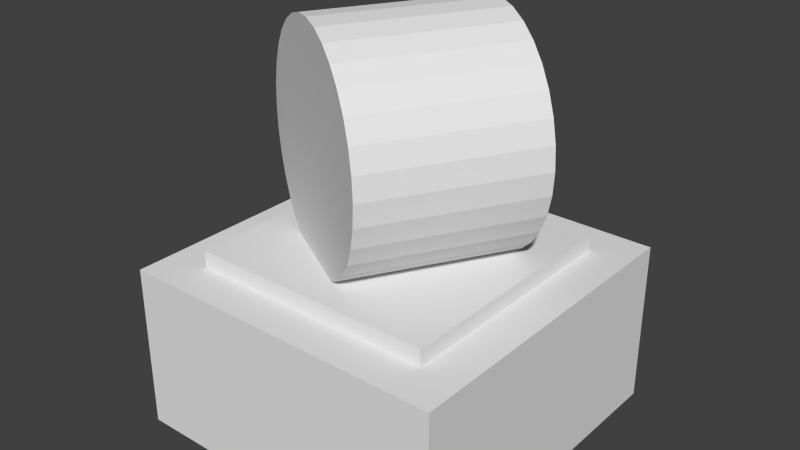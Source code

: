 # Source: observatory.blend  (saved by Blender 2.75.0; exported with 4.5.12 LTS)
import bpy
from mathutils import Matrix  # noqa: F401  (used for matrix-valued properties, if any)

bpy.ops.wm.read_factory_settings(use_empty=True)
scene = bpy.context.scene
scene.name = 'Scene'

# ---- collections
col_collection_1 = bpy.data.collections.new('Collection 1'); scene.collection.children.link(col_collection_1)

# ---- materials (node trees are filled in below, after node groups)
mat_material = bpy.data.materials.new('Material')
mat_material.alpha_threshold = 0.0
mat_material.use_transparent_shadow = False
mat_material.roughness = 0.5
mat_material.line_color = (0.0, 0.0, 0.0, 1.0)

# ---- material node trees

# ---- world
world_world = bpy.data.worlds.new('World'); scene.world = world_world
world_world.color = (0.05088, 0.05088, 0.05088)
world_world.use_sun_shadow = False
world_world.sun_shadow_jitter_overblur = 0.0
world_world.cycles.sampling_method = 'MANUAL'
world_world.cycles.sample_map_resolution = 256

# ---- meshes
me_cube = bpy.data.meshes.new('Cube')
me_cube.from_pydata([(5.0, 5.0, -2.5), (5.0, -5.0, -2.5), (-5.0, -5.0, -2.5), (-5.0, 5.0, -2.5), (5.0, 5.0, 2.5), (5.0, -5.0, 2.5), (-5.0, -5.0, 2.5), (-5.0, 5.0, 2.5), (0.9497, 1.744, 9.131), (-0.8503, -1.373, 9.131), (1.457, 1.452, 9.073), (-0.3434, -1.666, 9.073), (1.944, 1.17, 8.902), (0.144, -1.947, 8.902), (2.393, 0.9111, 8.625), (0.5931, -2.207, 8.625), (2.787, 0.6838, 8.252), (0.9868, -2.434, 8.252), (3.11, 0.4972, 7.798), (1.31, -2.62, 7.798), (3.35, 0.3586, 7.279), (1.55, -2.759, 7.279), (3.498, 0.2732, 6.716), (1.698, -2.844, 6.716), (3.548, 0.2444, 6.131), (1.748, -2.873, 6.131), (3.498, 0.2732, 5.546), (1.698, -2.844, 5.546), (3.35, 0.3586, 4.983), (1.55, -2.759, 4.983), (3.11, 0.4972, 4.464), (1.31, -2.62, 4.464), (2.787, 0.6838, 4.009), (0.9868, -2.434, 4.009), (2.393, 0.9111, 3.636), (0.5931, -2.207, 3.636), (1.944, 1.17, 3.359), (0.144, -1.947, 3.359), (1.457, 1.452, 3.188), (-0.3434, -1.666, 3.188), (0.9497, 1.744, 3.131), (-0.8503, -1.373, 3.131), (0.4429, 2.037, 3.188), (-1.357, -1.081, 3.188), (-0.04452, 2.318, 3.359), (-1.845, -0.7992, 3.359), (-0.4937, 2.578, 3.636), (-2.294, -0.5399, 3.636), (-0.8874, 2.805, 4.009), (-2.687, -0.3126, 4.009), (-1.21, 2.992, 4.464), (-3.01, -0.1261, 4.464), (-1.451, 3.13, 4.983), (-3.251, 0.01255, 4.983), (-1.598, 3.216, 5.546), (-3.398, 0.09791, 5.546), (-1.648, 3.244, 6.131), (-3.448, 0.1267, 6.131), (-1.598, 3.216, 6.716), (-3.398, 0.09791, 6.716), (-1.451, 3.13, 7.279), (-3.251, 0.01255, 7.279), (-1.21, 2.992, 7.798), (-3.01, -0.1261, 7.798), (-0.8874, 2.805, 8.252), (-2.687, -0.3126, 8.252), (-0.4937, 2.578, 8.625), (-2.294, -0.5399, 8.625), (-0.04451, 2.318, 8.902), (-1.845, -0.7992, 8.902), (0.4429, 2.037, 9.073), (-1.357, -1.081, 9.073), (1.343, 2.426, 9.57), (-1.244, -2.055, 9.57), (1.926, 2.09, 9.504), (-0.6611, -2.392, 9.504), (2.487, 1.766, 9.307), (-0.1006, -2.715, 9.307), (3.003, 1.468, 8.989), (0.4159, -3.014, 8.989), (3.456, 1.207, 8.56), (0.8687, -3.275, 8.56), (3.828, 0.9921, 8.037), (1.24, -3.49, 8.037), (4.104, 0.8327, 7.44), (1.516, -3.649, 7.44), (4.274, 0.7346, 6.793), (1.686, -3.747, 6.793), (4.331, 0.7014, 6.12), (1.744, -3.78, 6.12), (4.274, 0.7346, 5.447), (1.686, -3.747, 5.447), (4.104, 0.8327, 4.8), (1.516, -3.649, 4.8), (3.828, 0.9921, 4.203), (1.24, -3.49, 4.203), (3.456, 1.207, 3.681), (0.8687, -3.275, 3.681), (3.003, 1.468, 3.251), (0.4159, -3.014, 3.251), (2.487, 1.766, 2.933), (-0.1006, -2.715, 2.933), (1.926, 2.09, 2.736), (-0.6611, -2.392, 2.736), (1.343, 2.426, 2.67), (-1.244, -2.055, 2.67), (0.7606, 2.763, 2.736), (-1.827, -1.719, 2.736), (0.2001, 3.087, 2.933), (-2.387, -1.395, 2.933), (-0.3165, 3.385, 3.251), (-2.904, -1.097, 3.251), (-0.7692, 3.646, 3.681), (-3.357, -0.8355, 3.681), (-1.141, 3.861, 4.203), (-3.728, -0.621, 4.203), (-1.417, 4.02, 4.8), (-4.004, -0.4616, 4.8), (-1.587, 4.118, 5.447), (-4.174, -0.3634, 5.447), (-1.644, 4.151, 6.12), (-4.232, -0.3303, 6.12), (-1.587, 4.118, 6.793), (-4.174, -0.3634, 6.793), (-1.417, 4.02, 7.44), (-4.004, -0.4616, 7.44), (-1.141, 3.861, 8.037), (-3.728, -0.621, 8.037), (-0.7692, 3.646, 8.56), (-3.357, -0.8355, 8.56), (-0.3164, 3.385, 8.989), (-2.904, -1.097, 8.989), (0.2001, 3.087, 9.307), (-2.387, -1.395, 9.307), (0.7606, 2.763, 9.504), (-1.827, -1.719, 9.504), (1.425, -0.03093, 5.25), (-0.8253, 1.268, 6.75), (1.462, -0.06364, 5.334), (-0.7878, 1.235, 6.834), (1.489, -0.1117, 5.416), (-0.7615, 1.187, 6.916), (1.503, -0.1734, 5.491), (-0.7471, 1.126, 6.991), (1.505, -0.2461, 5.556), (-0.7454, 1.053, 7.056), (1.494, -0.3273, 5.61), (-0.7564, 0.9717, 7.11), (1.47, -0.4137, 5.65), (-0.7796, 0.8853, 7.15), (1.436, -0.5021, 5.675), (-0.8142, 0.797, 7.175), (1.391, -0.5889, 5.683), (-0.8588, 0.7101, 7.183), (1.338, -0.671, 5.675), (-0.9117, 0.628, 7.175), (1.279, -0.7451, 5.65), (-0.9709, 0.5539, 7.15), (1.216, -0.8084, 5.61), (-1.034, 0.4906, 7.11), (1.151, -0.8585, 5.556), (-1.099, 0.4405, 7.056), (1.087, -0.8934, 5.491), (-1.163, 0.4056, 6.991), (1.027, -0.9118, 5.416), (-1.223, 0.3872, 6.916), (0.9718, -0.913, 5.334), (-1.278, 0.386, 6.834), (0.9247, -0.897, 5.25), (-1.325, 0.4021, 6.75), (0.8873, -0.8642, 5.166), (-1.363, 0.4348, 6.666), (0.8609, -0.8162, 5.084), (-1.389, 0.4829, 6.584), (0.8466, -0.7545, 5.009), (-1.403, 0.5445, 6.509), (0.8449, -0.6817, 4.944), (-1.405, 0.6173, 6.444), (0.8558, -0.6006, 4.89), (-1.394, 0.6985, 6.39), (0.879, -0.5142, 4.85), (-1.371, 0.7849, 6.35), (0.9136, -0.4258, 4.825), (-1.336, 0.8732, 6.325), (0.9582, -0.3389, 4.817), (-1.292, 0.9601, 6.317), (1.011, -0.2569, 4.825), (-1.239, 1.042, 6.325), (1.07, -0.1827, 4.85), (-1.18, 1.116, 6.35), (1.134, -0.1194, 4.89), (-1.116, 1.18, 6.39), (1.198, -0.06937, 4.944), (-1.052, 1.23, 6.444), (1.262, -0.03446, 5.009), (-0.9877, 1.265, 6.509), (1.323, -0.01605, 5.084), (-0.9272, 1.283, 6.584), (1.378, -0.01486, 5.166), (-0.8723, 1.284, 6.666), (2.55, -0.6804, 4.5), (2.587, -0.7132, 4.584), (2.614, -0.7612, 4.666), (2.628, -0.8229, 4.741), (2.63, -0.8957, 4.806), (2.619, -0.9768, 4.86), (2.595, -1.063, 4.9), (2.561, -1.152, 4.925), (2.516, -1.238, 4.933), (2.463, -1.321, 4.925), (2.404, -1.395, 4.9), (2.341, -1.458, 4.86), (2.276, -1.508, 4.806), (2.212, -1.543, 4.741), (2.152, -1.561, 4.666), (2.097, -1.563, 4.584), (2.05, -1.546, 4.5), (2.012, -1.514, 4.416), (1.986, -1.466, 4.334), (1.972, -1.404, 4.259), (1.97, -1.331, 4.194), (1.981, -1.25, 4.14), (2.004, -1.164, 4.1), (2.039, -1.075, 4.075), (2.083, -0.9885, 4.067), (2.136, -0.9064, 4.075), (2.195, -0.8323, 4.1), (2.259, -0.769, 4.14), (2.323, -0.7189, 4.194), (2.387, -0.684, 4.259), (2.448, -0.6656, 4.334), (2.503, -0.6644, 4.416), (3.75, 3.75, 2.5), (3.75, -3.75, 2.5), (-3.75, 3.75, 2.5), (-3.75, -3.75, 2.5), (3.75, 3.75, 3.0), (3.75, -3.75, 3.0), (-3.75, 3.75, 3.0), (-3.75, -3.75, 3.0)], [], [(1, 2, 3), (4, 7, 234, 232), (4, 5, 1), (5, 6, 2), (6, 7, 3), (0, 3, 7), (90, 91, 93), (9, 10, 11), (11, 12, 13), (13, 14, 15), (89, 91, 90), (14, 17, 15), (109, 111, 110), (17, 18, 19), (19, 20, 21), (87, 89, 88), (20, 23, 21), (107, 109, 108), (23, 24, 25), (25, 26, 27), (85, 87, 86), (27, 28, 29), (105, 107, 106), (29, 30, 31), (31, 32, 33), (83, 85, 84), (33, 34, 35), (102, 103, 105), (35, 36, 37), (37, 38, 39), (81, 83, 82), (39, 40, 41), (101, 103, 102), (41, 42, 43), (43, 44, 45), (78, 79, 81), (45, 46, 47), (99, 101, 100), (47, 48, 49), (49, 50, 51), (77, 79, 78), (50, 53, 51), (97, 99, 98), (75, 77, 76), (95, 97, 96), (72, 73, 75), (93, 95, 94), (27, 43, 71), (71, 8, 9), (111, 113, 112), (8, 40, 24), (113, 115, 114), (114, 115, 117), (115, 107, 83), (135, 73, 72), (112, 128, 80), (123, 125, 59), (128, 126, 62), (134, 71, 135), (53, 116, 117), (137, 139, 138), (139, 141, 140), (140, 141, 143), (143, 145, 144), (145, 147, 146), (146, 147, 149), (148, 149, 151), (150, 151, 153), (153, 155, 154), (155, 157, 156), (157, 159, 158), (158, 159, 161), (161, 163, 162), (163, 165, 164), (165, 167, 166), (167, 169, 168), (168, 169, 171), (170, 171, 173), (173, 175, 174), (174, 175, 177), (177, 179, 178), (178, 179, 181), (180, 181, 183), (183, 185, 184), (184, 185, 187), (186, 187, 189), (189, 191, 190), (190, 191, 193), (192, 193, 195), (194, 195, 197), (139, 191, 179), (198, 199, 137), (196, 197, 199), (148, 206, 205), (200, 204, 212), (166, 215, 214), (184, 224, 223), (140, 202, 201), (156, 158, 211), (174, 176, 220), (194, 229, 228), (150, 207, 206), (166, 168, 216), (186, 225, 224), (140, 142, 203), (160, 212, 211), (178, 221, 220), (196, 230, 229), (152, 208, 207), (170, 217, 216), (188, 226, 225), (144, 204, 203), (160, 162, 213), (180, 222, 221), (198, 231, 230), (154, 209, 208), (172, 218, 217), (188, 190, 227), (144, 146, 205), (164, 214, 213), (136, 138, 201), (180, 182, 223), (198, 136, 200), (156, 210, 209), (172, 174, 219), (192, 228, 227), (0, 1, 3), (7, 6, 235, 234), (0, 4, 1), (1, 5, 2), (2, 6, 3), (4, 0, 7), (92, 90, 93), (8, 10, 9), (10, 12, 11), (12, 14, 13), (88, 89, 90), (16, 17, 14), (108, 109, 110), (16, 18, 17), (18, 20, 19), (86, 87, 88), (22, 23, 20), (106, 107, 108), (22, 24, 23), (24, 26, 25), (84, 85, 86), (26, 28, 27), (104, 105, 106), (28, 30, 29), (30, 32, 31), (82, 83, 84), (32, 34, 33), (104, 102, 105), (34, 36, 35), (36, 38, 37), (80, 81, 82), (38, 40, 39), (100, 101, 102), (40, 42, 41), (42, 44, 43), (80, 78, 81), (44, 46, 45), (98, 99, 100), (46, 48, 47), (48, 50, 49), (76, 77, 78), (52, 53, 50), (96, 97, 98), (74, 75, 76), (94, 95, 96), (74, 72, 75), (92, 93, 94), (15, 11, 13), (27, 15, 17), (17, 19, 21), (27, 23, 25), (35, 27, 29), (35, 31, 33), (39, 35, 37), (35, 39, 41), (47, 43, 45), (51, 47, 49), (55, 51, 53), (59, 55, 57), (63, 59, 61), (59, 63, 65), (71, 67, 69), (11, 71, 9), (71, 11, 15), (27, 21, 23), (35, 29, 31), (43, 35, 41), (51, 43, 47), (43, 51, 55), (71, 59, 65), (65, 67, 71), (27, 17, 21), (43, 27, 35), (59, 43, 55), (43, 59, 71), (71, 15, 27), (70, 8, 71), (110, 111, 112), (64, 8, 70), (64, 68, 66), (60, 64, 62), (56, 60, 58), (52, 56, 54), (56, 52, 50), (44, 48, 46), (40, 44, 42), (36, 40, 38), (32, 36, 34), (28, 32, 30), (24, 28, 26), (20, 24, 22), (16, 20, 18), (8, 16, 14), (8, 12, 10), (64, 70, 68), (56, 64, 60), (44, 56, 50), (50, 48, 44), (24, 40, 36), (36, 32, 28), (16, 24, 20), (8, 14, 12), (56, 8, 64), (40, 56, 44), (24, 36, 28), (8, 24, 16), (40, 8, 56), (112, 113, 114), (116, 114, 117), (119, 117, 115), (115, 121, 119), (127, 125, 123), (123, 129, 127), (135, 133, 131), (79, 73, 135), (79, 77, 75), (83, 81, 79), (87, 85, 83), (83, 89, 87), (95, 93, 91), (91, 97, 95), (103, 101, 99), (107, 105, 103), (111, 109, 107), (115, 113, 111), (131, 121, 115), (131, 129, 123), (79, 135, 131), (73, 79, 75), (91, 89, 83), (99, 97, 91), (107, 103, 99), (115, 111, 107), (131, 123, 121), (83, 79, 131), (107, 91, 83), (91, 107, 99), (83, 131, 115), (134, 135, 72), (108, 110, 112), (104, 106, 108), (96, 102, 104), (96, 98, 100), (92, 94, 96), (88, 90, 92), (80, 86, 88), (80, 82, 84), (76, 78, 80), (80, 74, 76), (132, 134, 72), (128, 130, 132), (124, 126, 128), (120, 122, 124), (116, 118, 120), (120, 114, 116), (104, 108, 112), (96, 100, 102), (80, 92, 96), (80, 84, 86), (128, 74, 80), (74, 132, 72), (120, 124, 128), (112, 114, 120), (80, 104, 112), (80, 88, 92), (128, 132, 74), (112, 120, 128), (80, 96, 104), (55, 117, 119), (59, 121, 123), (61, 125, 127), (65, 129, 131), (69, 133, 135), (117, 55, 53), (69, 135, 71), (119, 57, 55), (67, 133, 69), (121, 59, 57), (131, 133, 67), (125, 61, 59), (131, 67, 65), (127, 63, 61), (57, 119, 121), (63, 127, 129), (129, 65, 63), (68, 134, 132), (64, 130, 128), (60, 126, 124), (58, 122, 120), (54, 118, 116), (134, 68, 70), (54, 116, 52), (132, 66, 68), (56, 118, 54), (130, 64, 66), (120, 118, 56), (128, 62, 64), (120, 56, 58), (126, 60, 62), (66, 132, 130), (60, 124, 58), (122, 58, 124), (70, 71, 134), (52, 116, 53), (136, 137, 138), (138, 139, 140), (142, 140, 143), (142, 143, 144), (144, 145, 146), (148, 146, 149), (150, 148, 151), (152, 150, 153), (152, 153, 154), (154, 155, 156), (156, 157, 158), (160, 158, 161), (160, 161, 162), (162, 163, 164), (164, 165, 166), (166, 167, 168), (170, 168, 171), (172, 170, 173), (172, 173, 174), (176, 174, 177), (176, 177, 178), (180, 178, 181), (182, 180, 183), (182, 183, 184), (186, 184, 187), (188, 186, 189), (188, 189, 190), (192, 190, 193), (194, 192, 195), (196, 194, 197), (143, 141, 139), (147, 145, 143), (151, 149, 147), (147, 153, 151), (159, 157, 155), (155, 161, 159), (171, 165, 163), (171, 169, 167), (175, 173, 171), (171, 177, 175), (183, 181, 179), (179, 185, 183), (191, 189, 187), (195, 193, 191), (139, 197, 195), (139, 137, 199), (153, 143, 139), (143, 153, 147), (163, 161, 155), (171, 167, 165), (179, 177, 171), (187, 185, 179), (179, 191, 187), (139, 199, 197), (171, 153, 139), (171, 163, 155), (139, 179, 171), (139, 195, 191), (171, 155, 153), (136, 198, 137), (198, 196, 199), (146, 148, 205), (230, 231, 200), (228, 229, 230), (200, 227, 228), (224, 225, 226), (220, 223, 224), (220, 221, 222), (216, 219, 220), (216, 217, 218), (212, 215, 216), (212, 213, 214), (210, 211, 212), (212, 209, 210), (206, 207, 208), (204, 205, 206), (202, 203, 204), (204, 201, 202), (228, 230, 200), (224, 226, 227), (220, 222, 223), (216, 218, 219), (212, 214, 215), (208, 209, 212), (204, 206, 208), (200, 201, 204), (224, 227, 200), (200, 220, 224), (220, 212, 216), (212, 204, 208), (212, 220, 200), (164, 166, 214), (182, 184, 223), (138, 140, 201), (210, 156, 211), (219, 174, 220), (192, 194, 228), (148, 150, 206), (215, 166, 216), (184, 186, 224), (202, 140, 203), (158, 160, 211), (176, 178, 220), (194, 196, 229), (150, 152, 207), (168, 170, 216), (186, 188, 225), (142, 144, 203), (212, 160, 213), (178, 180, 221), (196, 198, 230), (152, 154, 208), (170, 172, 217), (226, 188, 227), (204, 144, 205), (162, 164, 213), (200, 136, 201), (222, 180, 223), (231, 198, 200), (154, 156, 209), (218, 172, 219), (190, 192, 227), (233, 232, 236, 237), (235, 233, 237, 239), (6, 5, 233, 235), (5, 4, 232, 233), (238, 239, 237), (236, 238, 237), (234, 235, 239, 238), (232, 234, 238, 236)])
me_cube.materials.append(mat_material)
me_cube.use_remesh_preserve_volume = False
me_cube.use_remesh_preserve_attributes = False
me_cube.use_mirror_vertex_groups = False
me_cube.update()

# ---- objects
ob_cube = bpy.data.objects.new('Cube', me_cube)

# ---- transforms, parenting, visibility, modifiers, constraints
ob_cube.location = (0.0, 0.0, 0.0)
ob_cube.lock_rotations_4d = False
ob_cube.empty_display_type = 'ARROWS'
ob_cube.lineart.crease_threshold = 0.0

# ---- collection membership
col_collection_1.objects.link(ob_cube)

# ---- scene / render settings (as saved in the file)
scene.frame_start = 1; scene.frame_end = 250; scene.frame_set(1)
scene.render.engine = 'BLENDER_EEVEE_NEXT'
scene.render.resolution_percentage = 50
scene.render.dither_intensity = 0.0
scene.cycles.use_denoising = False
scene.cycles.samples = 10
scene.cycles.sampling_pattern = 'TABULATED_SOBOL'
scene.cycles.light_sampling_threshold = 0.0
scene.cycles.use_adaptive_sampling = False
scene.cycles.use_light_tree = False
scene.cycles.blur_glossy = 0.0
scene.cycles.pixel_filter_type = 'GAUSSIAN'
scene.cycles.sample_clamp_indirect = 0.0
scene.view_settings.view_transform = 'Standard'
bpy.context.view_layer.update()

# ---- added for rendering (the .blend has no active camera and no usable light): camera, sun
cam_auto = bpy.data.cameras.new('AutoCamera')
cam_auto.lens = 50.0
cam_auto.sensor_width = 36.0
cam_auto.clip_end = 1000.0
ob_auto_camera = bpy.data.objects.new('AutoCamera', cam_auto)
scene.collection.objects.link(ob_auto_camera)
ob_auto_camera.location = (17.2024, -20.6428, 17.2969)
ob_auto_camera.rotation_euler = (1.09748, -7.21219e-08, 0.694738)
scene.camera = ob_auto_camera
light_auto_sun = bpy.data.lights.new('AutoSun', 'SUN')
light_auto_sun.energy = 3.0
light_auto_sun.angle = 0.0523599
ob_auto_sun = bpy.data.objects.new('AutoSun', light_auto_sun)
scene.collection.objects.link(ob_auto_sun)
ob_auto_sun.rotation_euler = (0.872665, 0.174533, 0.523599)
bpy.context.view_layer.update()
